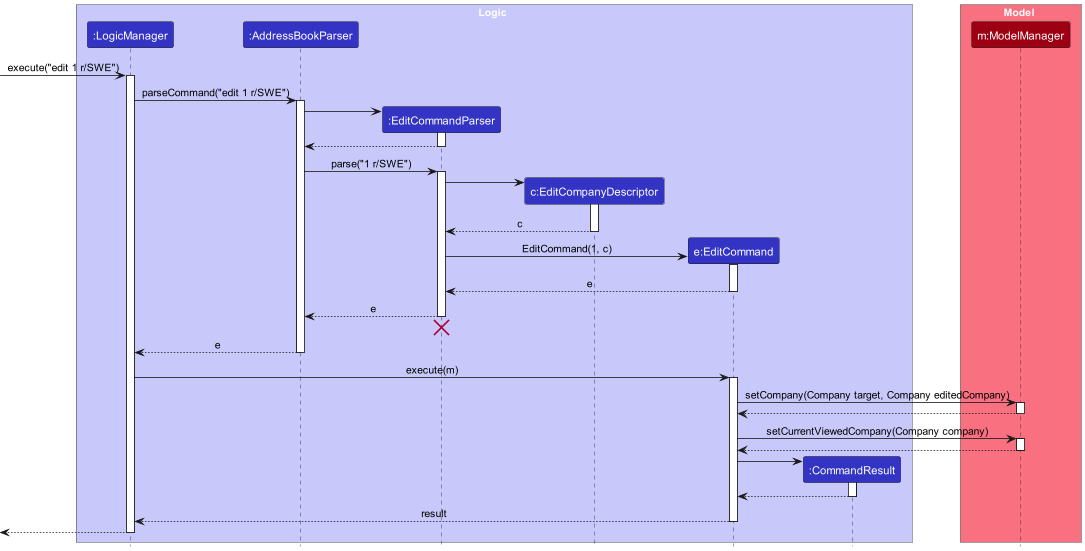

The diagram above was rendered by PlantUML. Its source (embedded in the PNG):
@startuml
!include style.puml
skinparam ArrowFontStyle plain

box Logic LOGIC_COLOR_T1

participant ":LogicManager" as LogicManager LOGIC_COLOR
participant ":AddressBookParser" as AddressBookParser LOGIC_COLOR
participant ":EditCommandParser" as EditCommandParser LOGIC_COLOR
participant "c:EditCompanyDescriptor" as EditCompanyDescriptor LOGIC_COLOR
participant "e:EditCommand" as EditCommand LOGIC_COLOR
participant ":CommandResult" as CommandResult LOGIC_COLOR

end box

box Model MODEL_COLOR_T1
participant "m:ModelManager" as Model MODEL_COLOR
end box

[-> LogicManager : execute("edit 1 r/SWE")
activate LogicManager

LogicManager -> AddressBookParser : parseCommand("edit 1 r/SWE")
activate AddressBookParser

create EditCommandParser
AddressBookParser -> EditCommandParser
activate EditCommandParser

EditCommandParser --> AddressBookParser
deactivate EditCommandParser

AddressBookParser -> EditCommandParser : parse("1 r/SWE")
activate EditCommandParser

create EditCompanyDescriptor
EditCommandParser -> EditCompanyDescriptor
activate EditCompanyDescriptor

EditCompanyDescriptor --> EditCommandParser : c
deactivate EditCompanyDescriptor

create EditCommand
EditCommandParser -> EditCommand : EditCommand(1, c)
activate EditCommand

EditCommand --> EditCommandParser : e
deactivate EditCommand

EditCommandParser --> AddressBookParser : e
deactivate EditCommandParser
'Hidden arrow to position the destroy marker below the end of the activation bar.
EditCommandParser -[hidden]-> AddressBookParser
destroy EditCommandParser

AddressBookParser --> LogicManager : e
deactivate AddressBookParser

LogicManager -> EditCommand : execute(m)
activate EditCommand

EditCommand -> Model : setCompany(Company target, Company editedCompany)
activate Model

Model --> EditCommand
deactivate Model

EditCommand -> Model : setCurrentViewedCompany(Company company)
activate Model

Model --> EditCommand
deactivate Model

create CommandResult
EditCommand -> CommandResult
activate CommandResult

CommandResult --> EditCommand
deactivate CommandResult

EditCommand --> LogicManager : result
deactivate EditCommand

[<--LogicManager
deactivate LogicManager

@enduml